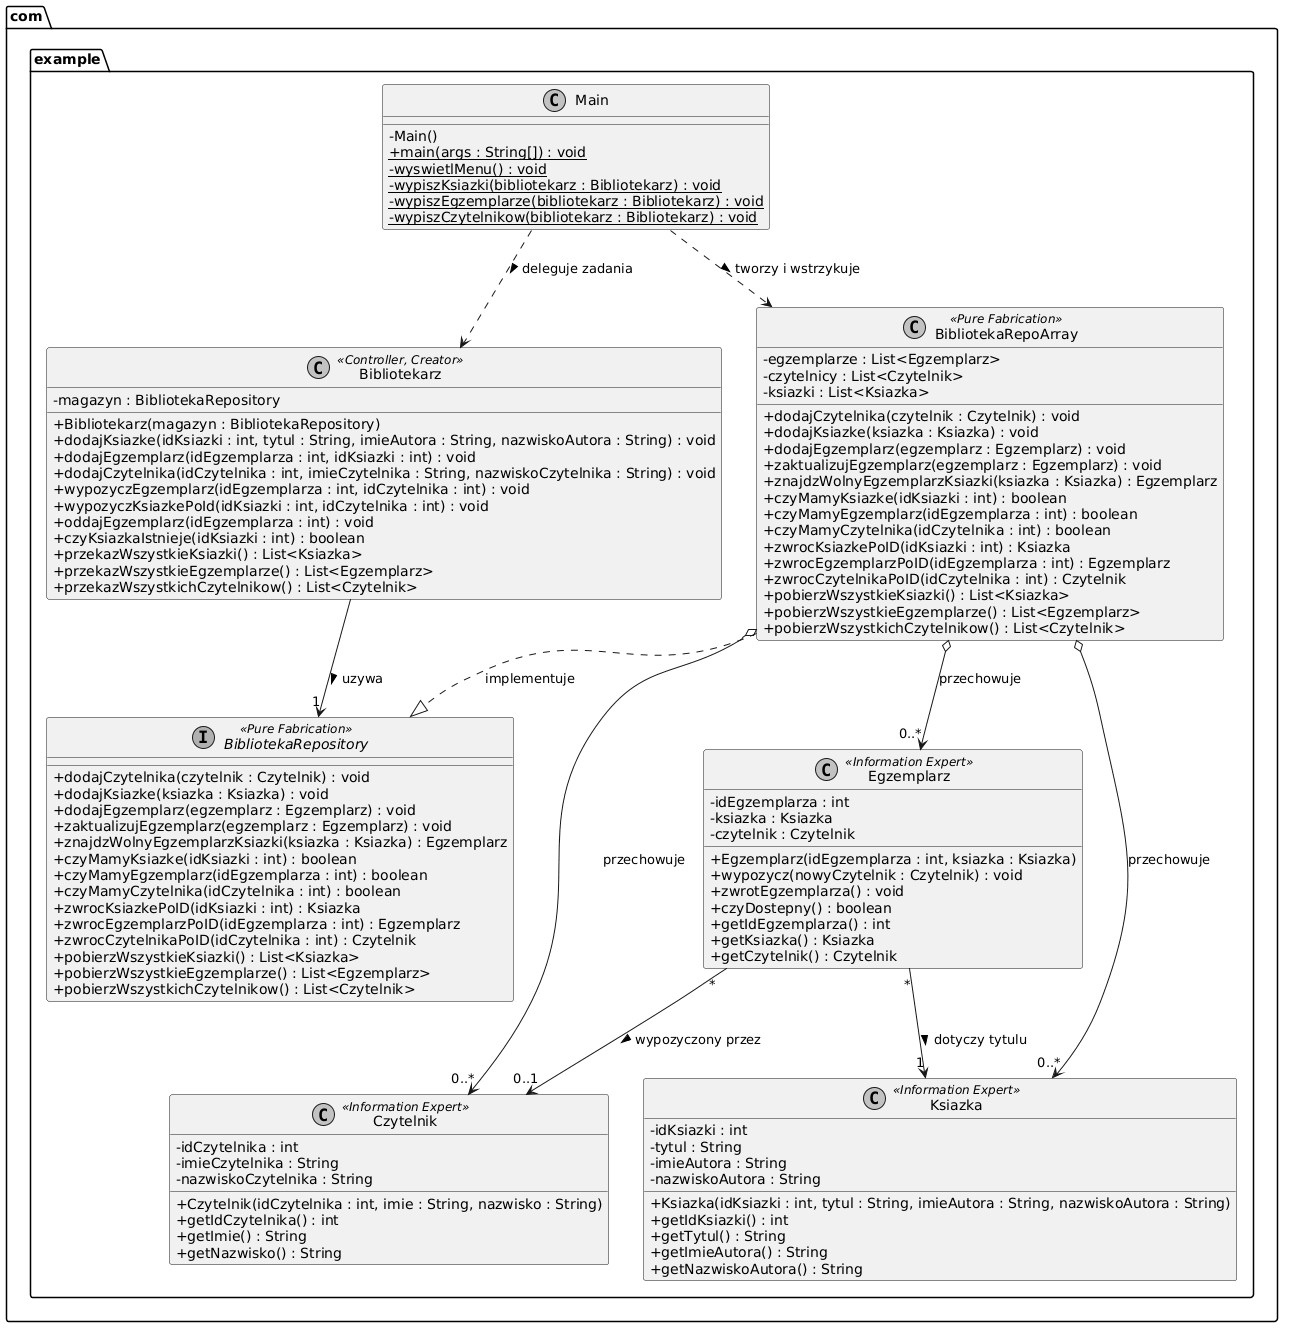

The diagram above was rendered by PlantUML. Its source (embedded in the PNG):
@startuml
skinparam classAttributeIconSize 0
skinparam monochrome true

package "com.example" {

    class Main {
        - Main()
        + {static} main(args : String[]) : void
        - {static} wyswietlMenu() : void
        - {static} wypiszKsiazki(bibliotekarz : Bibliotekarz) : void
        - {static} wypiszEgzemplarze(bibliotekarz : Bibliotekarz) : void
        - {static} wypiszCzytelnikow(bibliotekarz : Bibliotekarz) : void
    }

    class Bibliotekarz <<Controller, Creator>> {
        - magazyn : BibliotekaRepository
        + Bibliotekarz(magazyn : BibliotekaRepository)
        + dodajKsiazke(idKsiazki : int, tytul : String, imieAutora : String, nazwiskoAutora : String) : void
        + dodajEgzemplarz(idEgzemplarza : int, idKsiazki : int) : void
        + dodajCzytelnika(idCzytelnika : int, imieCzytelnika : String, nazwiskoCzytelnika : String) : void
        + wypozyczEgzemplarz(idEgzemplarza : int, idCzytelnika : int) : void
        + wypozyczKsiazkePoId(idKsiazki : int, idCzytelnika : int) : void
        + oddajEgzemplarz(idEgzemplarza : int) : void
        + czyKsiazkaIstnieje(idKsiazki : int) : boolean
        + przekazWszystkieKsiazki() : List<Ksiazka>
        + przekazWszystkieEgzemplarze() : List<Egzemplarz>
        + przekazWszystkichCzytelnikow() : List<Czytelnik>
    }

    interface BibliotekaRepository <<Pure Fabrication>> {
        + dodajCzytelnika(czytelnik : Czytelnik) : void
        + dodajKsiazke(ksiazka : Ksiazka) : void
        + dodajEgzemplarz(egzemplarz : Egzemplarz) : void
        + zaktualizujEgzemplarz(egzemplarz : Egzemplarz) : void
        + znajdzWolnyEgzemplarzKsiazki(ksiazka : Ksiazka) : Egzemplarz
        + czyMamyKsiazke(idKsiazki : int) : boolean
        + czyMamyEgzemplarz(idEgzemplarza : int) : boolean
        + czyMamyCzytelnika(idCzytelnika : int) : boolean
        + zwrocKsiazkePoID(idKsiazki : int) : Ksiazka
        + zwrocEgzemplarzPoID(idEgzemplarza : int) : Egzemplarz
        + zwrocCzytelnikaPoID(idCzytelnika : int) : Czytelnik
        + pobierzWszystkieKsiazki() : List<Ksiazka>
        + pobierzWszystkieEgzemplarze() : List<Egzemplarz>
        + pobierzWszystkichCzytelnikow() : List<Czytelnik>
    }

    class BibliotekaRepoArray <<Pure Fabrication>> {
        - egzemplarze : List<Egzemplarz>
        - czytelnicy : List<Czytelnik>
        - ksiazki : List<Ksiazka>
        + dodajCzytelnika(czytelnik : Czytelnik) : void
        + dodajKsiazke(ksiazka : Ksiazka) : void
        + dodajEgzemplarz(egzemplarz : Egzemplarz) : void
        + zaktualizujEgzemplarz(egzemplarz : Egzemplarz) : void
        + znajdzWolnyEgzemplarzKsiazki(ksiazka : Ksiazka) : Egzemplarz
        + czyMamyKsiazke(idKsiazki : int) : boolean
        + czyMamyEgzemplarz(idEgzemplarza : int) : boolean
        + czyMamyCzytelnika(idCzytelnika : int) : boolean
        + zwrocKsiazkePoID(idKsiazki : int) : Ksiazka
        + zwrocEgzemplarzPoID(idEgzemplarza : int) : Egzemplarz
        + zwrocCzytelnikaPoID(idCzytelnika : int) : Czytelnik
        + pobierzWszystkieKsiazki() : List<Ksiazka>
        + pobierzWszystkieEgzemplarze() : List<Egzemplarz>
        + pobierzWszystkichCzytelnikow() : List<Czytelnik>
    }

    class Ksiazka <<Information Expert>> {
        - idKsiazki : int
        - tytul : String
        - imieAutora : String
        - nazwiskoAutora : String
        + Ksiazka(idKsiazki : int, tytul : String, imieAutora : String, nazwiskoAutora : String)
        + getIdKsiazki() : int
        + getTytul() : String
        + getImieAutora() : String
        + getNazwiskoAutora() : String
    }

    class Czytelnik <<Information Expert>> {
        - idCzytelnika : int
        - imieCzytelnika : String
        - nazwiskoCzytelnika : String
        + Czytelnik(idCzytelnika : int, imie : String, nazwisko : String)
        + getIdCzytelnika() : int
        + getImie() : String
        + getNazwisko() : String
    }

    class Egzemplarz <<Information Expert>> {
        - idEgzemplarza : int
        - ksiazka : Ksiazka
        - czytelnik : Czytelnik
        + Egzemplarz(idEgzemplarza : int, ksiazka : Ksiazka)
        + wypozycz(nowyCzytelnik : Czytelnik) : void
        + zwrotEgzemplarza() : void
        + czyDostepny() : boolean
        + getIdEgzemplarza() : int
        + getKsiazka() : Ksiazka
        + getCzytelnik() : Czytelnik
    }

    Main ..> Bibliotekarz : deleguje zadania >
    Main ..> BibliotekaRepoArray : tworzy i wstrzykuje >
    Bibliotekarz --> "1" BibliotekaRepository : uzywa >
    BibliotekaRepoArray ..|> BibliotekaRepository : implementuje
    BibliotekaRepoArray o--> "0..*" Ksiazka : przechowuje
    BibliotekaRepoArray o--> "0..*" Egzemplarz : przechowuje
    BibliotekaRepoArray o--> "0..*" Czytelnik : przechowuje
    Egzemplarz "*" --> "1" Ksiazka : dotyczy tytulu >
    Egzemplarz "*" --> "0..1" Czytelnik : wypozyczony przez >
}
@enduml